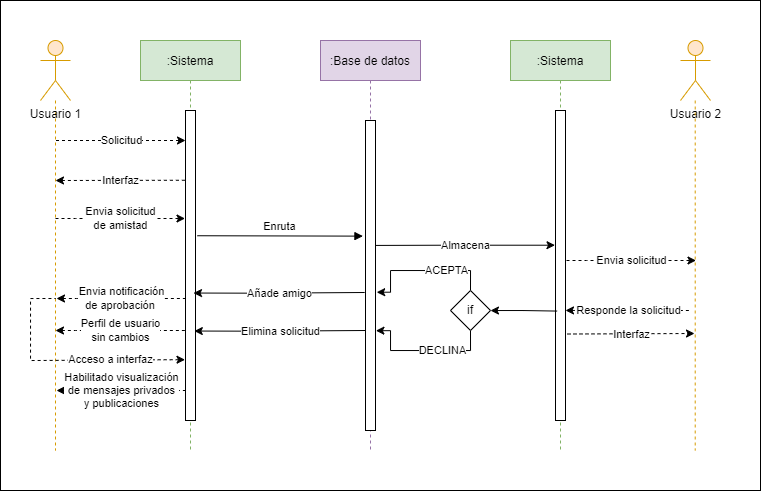

The diagram above was exported from draw.io. Its source (the exported page's mxGraphModel, read from the mxfile embedded in the PNG):
<mxGraphModel dx="981" dy="591" grid="1" gridSize="10" guides="1" tooltips="1" connect="1" arrows="1" fold="1" page="1" pageScale="1" pageWidth="850" pageHeight="1100" math="0" shadow="0">
  <root>
    <mxCell id="0" />
    <mxCell id="1" parent="0" />
    <mxCell id="a349Be_oBTAVStr0RNjt-1" value="" style="rounded=0;whiteSpace=wrap;html=1;" vertex="1" parent="1">
      <mxGeometry x="120" y="80" width="760" height="490" as="geometry" />
    </mxCell>
    <mxCell id="a349Be_oBTAVStr0RNjt-2" value=":Sistema" style="shape=umlLifeline;perimeter=lifelinePerimeter;container=1;collapsible=0;recursiveResize=0;rounded=0;shadow=0;strokeWidth=1;fillColor=#d5e8d4;strokeColor=#82b366;" vertex="1" parent="1">
      <mxGeometry x="260" y="120" width="100" height="410" as="geometry" />
    </mxCell>
    <mxCell id="a349Be_oBTAVStr0RNjt-3" value="" style="points=[];perimeter=orthogonalPerimeter;rounded=0;shadow=0;strokeWidth=1;" vertex="1" parent="a349Be_oBTAVStr0RNjt-2">
      <mxGeometry x="45" y="70" width="10" height="310" as="geometry" />
    </mxCell>
    <mxCell id="a349Be_oBTAVStr0RNjt-4" value="I" style="endArrow=none;html=1;rounded=0;dashed=1;startArrow=classic;startFill=1;endFill=0;entryX=0.029;entryY=0.225;entryDx=0;entryDy=0;entryPerimeter=0;" edge="1" parent="a349Be_oBTAVStr0RNjt-2" target="a349Be_oBTAVStr0RNjt-3">
      <mxGeometry relative="1" as="geometry">
        <mxPoint x="-85" y="140" as="sourcePoint" />
        <mxPoint x="10" y="140" as="targetPoint" />
      </mxGeometry>
    </mxCell>
    <mxCell id="a349Be_oBTAVStr0RNjt-5" value="Interfaz" style="edgeLabel;resizable=0;html=1;align=center;verticalAlign=middle;" connectable="0" vertex="1" parent="a349Be_oBTAVStr0RNjt-4">
      <mxGeometry relative="1" as="geometry" />
    </mxCell>
    <mxCell id="a349Be_oBTAVStr0RNjt-6" value="" style="endArrow=classic;html=1;rounded=0;dashed=1;" edge="1" parent="a349Be_oBTAVStr0RNjt-2">
      <mxGeometry relative="1" as="geometry">
        <mxPoint x="-85" y="178" as="sourcePoint" />
        <mxPoint x="44.5" y="178" as="targetPoint" />
        <Array as="points">
          <mxPoint x="-65" y="178" />
        </Array>
      </mxGeometry>
    </mxCell>
    <mxCell id="a349Be_oBTAVStr0RNjt-7" value="Envia solicitud&lt;br&gt;de amistad" style="edgeLabel;resizable=0;html=1;align=center;verticalAlign=middle;" connectable="0" vertex="1" parent="a349Be_oBTAVStr0RNjt-6">
      <mxGeometry relative="1" as="geometry" />
    </mxCell>
    <mxCell id="a349Be_oBTAVStr0RNjt-8" value=":Base de datos" style="shape=umlLifeline;perimeter=lifelinePerimeter;container=1;collapsible=0;recursiveResize=0;rounded=0;shadow=0;strokeWidth=1;fillColor=#e1d5e7;strokeColor=#9673a6;" vertex="1" parent="1">
      <mxGeometry x="440" y="120" width="100" height="410" as="geometry" />
    </mxCell>
    <mxCell id="a349Be_oBTAVStr0RNjt-9" value="" style="points=[];perimeter=orthogonalPerimeter;rounded=0;shadow=0;strokeWidth=1;" vertex="1" parent="a349Be_oBTAVStr0RNjt-8">
      <mxGeometry x="45" y="80" width="10" height="310" as="geometry" />
    </mxCell>
    <mxCell id="a349Be_oBTAVStr0RNjt-43" value="" style="endArrow=none;html=1;rounded=0;exitX=0.96;exitY=0.935;exitDx=0;exitDy=0;exitPerimeter=0;entryX=0.08;entryY=0.901;entryDx=0;entryDy=0;entryPerimeter=0;endFill=0;startArrow=classic;startFill=1;" edge="1" parent="a349Be_oBTAVStr0RNjt-8">
      <mxGeometry relative="1" as="geometry">
        <mxPoint x="-126.2" y="290.53999999999996" as="sourcePoint" />
        <mxPoint x="44.999999999999815" y="290" as="targetPoint" />
        <Array as="points">
          <mxPoint x="-60.40000000000005" y="290.69" />
        </Array>
      </mxGeometry>
    </mxCell>
    <mxCell id="a349Be_oBTAVStr0RNjt-44" value="Elimina solicitud" style="edgeLabel;resizable=0;html=1;align=center;verticalAlign=middle;" connectable="0" vertex="1" parent="a349Be_oBTAVStr0RNjt-43">
      <mxGeometry relative="1" as="geometry" />
    </mxCell>
    <mxCell id="a349Be_oBTAVStr0RNjt-10" value="Enruta" style="verticalAlign=bottom;endArrow=block;shadow=0;strokeWidth=1;exitX=1.171;exitY=0.404;exitDx=0;exitDy=0;exitPerimeter=0;entryX=-0.257;entryY=0.373;entryDx=0;entryDy=0;entryPerimeter=0;" edge="1" parent="1" source="a349Be_oBTAVStr0RNjt-3" target="a349Be_oBTAVStr0RNjt-9">
      <mxGeometry relative="1" as="geometry">
        <mxPoint x="415" y="200" as="sourcePoint" />
        <mxPoint x="470" y="275" as="targetPoint" />
        <Array as="points" />
      </mxGeometry>
    </mxCell>
    <mxCell id="a349Be_oBTAVStr0RNjt-11" style="edgeStyle=orthogonalEdgeStyle;rounded=0;orthogonalLoop=1;jettySize=auto;html=1;dashed=1;endArrow=none;endFill=0;fillColor=#ffe6cc;strokeColor=#d79b00;" edge="1" parent="1" source="a349Be_oBTAVStr0RNjt-12">
      <mxGeometry relative="1" as="geometry">
        <mxPoint x="175" y="530" as="targetPoint" />
      </mxGeometry>
    </mxCell>
    <mxCell id="a349Be_oBTAVStr0RNjt-12" value="Usuario 1" style="shape=umlActor;verticalLabelPosition=bottom;verticalAlign=top;html=1;fillColor=#ffe6cc;strokeColor=#d79b00;" vertex="1" parent="1">
      <mxGeometry x="160" y="120" width="30" height="60" as="geometry" />
    </mxCell>
    <mxCell id="a349Be_oBTAVStr0RNjt-13" value="" style="endArrow=classic;html=1;rounded=0;dashed=1;" edge="1" parent="1">
      <mxGeometry relative="1" as="geometry">
        <mxPoint x="175.5" y="220" as="sourcePoint" />
        <mxPoint x="305" y="220" as="targetPoint" />
        <Array as="points">
          <mxPoint x="195.5" y="220" />
        </Array>
      </mxGeometry>
    </mxCell>
    <mxCell id="a349Be_oBTAVStr0RNjt-14" value="Solicitud" style="edgeLabel;resizable=0;html=1;align=center;verticalAlign=middle;" connectable="0" vertex="1" parent="a349Be_oBTAVStr0RNjt-13">
      <mxGeometry relative="1" as="geometry" />
    </mxCell>
    <mxCell id="a349Be_oBTAVStr0RNjt-15" value="" style="endArrow=classic;html=1;rounded=0;dashed=1;" edge="1" parent="1">
      <mxGeometry relative="1" as="geometry">
        <mxPoint x="686" y="340" as="sourcePoint" />
        <mxPoint x="815.5" y="340" as="targetPoint" />
        <Array as="points">
          <mxPoint x="706" y="340" />
        </Array>
      </mxGeometry>
    </mxCell>
    <mxCell id="a349Be_oBTAVStr0RNjt-16" value="Envia solicitud" style="edgeLabel;resizable=0;html=1;align=center;verticalAlign=middle;" connectable="0" vertex="1" parent="a349Be_oBTAVStr0RNjt-15">
      <mxGeometry relative="1" as="geometry" />
    </mxCell>
    <mxCell id="a349Be_oBTAVStr0RNjt-17" value=":Sistema" style="shape=umlLifeline;perimeter=lifelinePerimeter;container=1;collapsible=0;recursiveResize=0;rounded=0;shadow=0;strokeWidth=1;fillColor=#d5e8d4;strokeColor=#82b366;" vertex="1" parent="1">
      <mxGeometry x="630" y="120" width="100" height="410" as="geometry" />
    </mxCell>
    <mxCell id="a349Be_oBTAVStr0RNjt-18" value="" style="points=[];perimeter=orthogonalPerimeter;rounded=0;shadow=0;strokeWidth=1;" vertex="1" parent="a349Be_oBTAVStr0RNjt-17">
      <mxGeometry x="45" y="70" width="10" height="310" as="geometry" />
    </mxCell>
    <mxCell id="a349Be_oBTAVStr0RNjt-22" value="Usuario 2" style="shape=umlActor;verticalLabelPosition=bottom;verticalAlign=top;html=1;fillColor=#ffe6cc;strokeColor=#d79b00;" vertex="1" parent="1">
      <mxGeometry x="800" y="120" width="30" height="60" as="geometry" />
    </mxCell>
    <mxCell id="a349Be_oBTAVStr0RNjt-23" style="edgeStyle=orthogonalEdgeStyle;rounded=0;orthogonalLoop=1;jettySize=auto;html=1;dashed=1;endArrow=none;endFill=0;fillColor=#ffe6cc;strokeColor=#d79b00;" edge="1" parent="1">
      <mxGeometry relative="1" as="geometry">
        <mxPoint x="814.71" y="530" as="targetPoint" />
        <mxPoint x="814.71" y="180" as="sourcePoint" />
      </mxGeometry>
    </mxCell>
    <mxCell id="a349Be_oBTAVStr0RNjt-24" value="" style="endArrow=classic;html=1;rounded=0;exitX=0.96;exitY=0.403;exitDx=0;exitDy=0;exitPerimeter=0;" edge="1" parent="1" source="a349Be_oBTAVStr0RNjt-9">
      <mxGeometry relative="1" as="geometry">
        <mxPoint x="500" y="325" as="sourcePoint" />
        <mxPoint x="674.5000000000002" y="324.71000000000004" as="targetPoint" />
        <Array as="points">
          <mxPoint x="565" y="324.71000000000004" />
        </Array>
      </mxGeometry>
    </mxCell>
    <mxCell id="a349Be_oBTAVStr0RNjt-25" value="Almacena" style="edgeLabel;resizable=0;html=1;align=center;verticalAlign=middle;" connectable="0" vertex="1" parent="a349Be_oBTAVStr0RNjt-24">
      <mxGeometry relative="1" as="geometry" />
    </mxCell>
    <mxCell id="a349Be_oBTAVStr0RNjt-26" value="" style="endArrow=none;html=1;rounded=0;dashed=1;startArrow=classic;startFill=1;endFill=0;exitX=1;exitY=0.645;exitDx=0;exitDy=0;exitPerimeter=0;" edge="1" parent="1" source="a349Be_oBTAVStr0RNjt-18">
      <mxGeometry relative="1" as="geometry">
        <mxPoint x="685" y="380" as="sourcePoint" />
        <mxPoint x="810" y="390" as="targetPoint" />
        <Array as="points" />
      </mxGeometry>
    </mxCell>
    <mxCell id="a349Be_oBTAVStr0RNjt-27" value="Responde la solicitud" style="edgeLabel;resizable=0;html=1;align=center;verticalAlign=middle;" connectable="0" vertex="1" parent="a349Be_oBTAVStr0RNjt-26">
      <mxGeometry relative="1" as="geometry" />
    </mxCell>
    <mxCell id="a349Be_oBTAVStr0RNjt-28" value="I" style="endArrow=classic;html=1;rounded=0;dashed=1;startArrow=none;startFill=0;endFill=1;exitX=1.2;exitY=0.721;exitDx=0;exitDy=0;exitPerimeter=0;" edge="1" parent="1" source="a349Be_oBTAVStr0RNjt-18">
      <mxGeometry relative="1" as="geometry">
        <mxPoint x="690" y="413" as="sourcePoint" />
        <mxPoint x="813.9999999999998" y="413" as="targetPoint" />
        <Array as="points" />
      </mxGeometry>
    </mxCell>
    <mxCell id="a349Be_oBTAVStr0RNjt-29" value="Interfaz" style="edgeLabel;resizable=0;html=1;align=center;verticalAlign=middle;" connectable="0" vertex="1" parent="a349Be_oBTAVStr0RNjt-28">
      <mxGeometry relative="1" as="geometry" />
    </mxCell>
    <mxCell id="a349Be_oBTAVStr0RNjt-39" value="" style="endArrow=none;html=1;rounded=0;exitX=0.96;exitY=0.935;exitDx=0;exitDy=0;exitPerimeter=0;entryX=0.08;entryY=0.901;entryDx=0;entryDy=0;entryPerimeter=0;endFill=0;startArrow=classic;startFill=1;" edge="1" parent="1">
      <mxGeometry relative="1" as="geometry">
        <mxPoint x="313" y="372.54" as="sourcePoint" />
        <mxPoint x="484.19999999999993" y="372.00000000000006" as="targetPoint" />
        <Array as="points">
          <mxPoint x="378.79999999999995" y="372.69" />
        </Array>
      </mxGeometry>
    </mxCell>
    <mxCell id="a349Be_oBTAVStr0RNjt-40" value="Añade amigo" style="edgeLabel;resizable=0;html=1;align=center;verticalAlign=middle;" connectable="0" vertex="1" parent="a349Be_oBTAVStr0RNjt-39">
      <mxGeometry relative="1" as="geometry" />
    </mxCell>
    <mxCell id="a349Be_oBTAVStr0RNjt-41" value="" style="endArrow=none;html=1;rounded=0;dashed=1;startArrow=classic;startFill=1;endFill=0;" edge="1" parent="1">
      <mxGeometry relative="1" as="geometry">
        <mxPoint x="176" y="378" as="sourcePoint" />
        <mxPoint x="305.5" y="378" as="targetPoint" />
        <Array as="points">
          <mxPoint x="196" y="378" />
        </Array>
      </mxGeometry>
    </mxCell>
    <mxCell id="a349Be_oBTAVStr0RNjt-42" value="Envia notificación&lt;br&gt;de aprobación&amp;nbsp;" style="edgeLabel;resizable=0;html=1;align=center;verticalAlign=middle;" connectable="0" vertex="1" parent="a349Be_oBTAVStr0RNjt-41">
      <mxGeometry relative="1" as="geometry" />
    </mxCell>
    <mxCell id="a349Be_oBTAVStr0RNjt-45" value="" style="endArrow=none;html=1;rounded=0;dashed=1;startArrow=classic;startFill=1;endFill=0;" edge="1" parent="1">
      <mxGeometry relative="1" as="geometry">
        <mxPoint x="175" y="410" as="sourcePoint" />
        <mxPoint x="304.5" y="410" as="targetPoint" />
        <Array as="points">
          <mxPoint x="195" y="410" />
        </Array>
      </mxGeometry>
    </mxCell>
    <mxCell id="a349Be_oBTAVStr0RNjt-46" value="Perfil de usuario&lt;br&gt;sin cambios" style="edgeLabel;resizable=0;html=1;align=center;verticalAlign=middle;" connectable="0" vertex="1" parent="a349Be_oBTAVStr0RNjt-45">
      <mxGeometry relative="1" as="geometry" />
    </mxCell>
    <mxCell id="a349Be_oBTAVStr0RNjt-48" style="edgeStyle=orthogonalEdgeStyle;rounded=0;orthogonalLoop=1;jettySize=auto;html=1;entryX=0.16;entryY=0.647;entryDx=0;entryDy=0;entryPerimeter=0;endArrow=none;endFill=0;startArrow=classic;startFill=1;" edge="1" parent="1" source="a349Be_oBTAVStr0RNjt-47" target="a349Be_oBTAVStr0RNjt-18">
      <mxGeometry relative="1" as="geometry" />
    </mxCell>
    <mxCell id="a349Be_oBTAVStr0RNjt-49" style="edgeStyle=orthogonalEdgeStyle;rounded=0;orthogonalLoop=1;jettySize=auto;html=1;entryX=1.12;entryY=0.554;entryDx=0;entryDy=0;entryPerimeter=0;startArrow=none;startFill=0;endArrow=classic;endFill=1;exitX=0.5;exitY=0;exitDx=0;exitDy=0;" edge="1" parent="1" source="a349Be_oBTAVStr0RNjt-47" target="a349Be_oBTAVStr0RNjt-9">
      <mxGeometry relative="1" as="geometry">
        <Array as="points">
          <mxPoint x="590" y="350" />
          <mxPoint x="510" y="350" />
          <mxPoint x="510" y="372" />
        </Array>
      </mxGeometry>
    </mxCell>
    <mxCell id="a349Be_oBTAVStr0RNjt-51" value="ACEPTA" style="edgeLabel;html=1;align=center;verticalAlign=middle;resizable=0;points=[];" vertex="1" connectable="0" parent="a349Be_oBTAVStr0RNjt-49">
      <mxGeometry x="-0.3359" relative="1" as="geometry">
        <mxPoint as="offset" />
      </mxGeometry>
    </mxCell>
    <mxCell id="a349Be_oBTAVStr0RNjt-50" style="edgeStyle=orthogonalEdgeStyle;rounded=0;orthogonalLoop=1;jettySize=auto;html=1;entryX=1.04;entryY=0.678;entryDx=0;entryDy=0;entryPerimeter=0;startArrow=none;startFill=0;endArrow=classic;endFill=1;exitX=0.5;exitY=1;exitDx=0;exitDy=0;" edge="1" parent="1" source="a349Be_oBTAVStr0RNjt-47" target="a349Be_oBTAVStr0RNjt-9">
      <mxGeometry relative="1" as="geometry">
        <Array as="points">
          <mxPoint x="590" y="430" />
          <mxPoint x="510" y="430" />
          <mxPoint x="510" y="410" />
        </Array>
      </mxGeometry>
    </mxCell>
    <mxCell id="a349Be_oBTAVStr0RNjt-52" value="DECLINA" style="edgeLabel;html=1;align=center;verticalAlign=middle;resizable=0;points=[];" vertex="1" connectable="0" parent="a349Be_oBTAVStr0RNjt-50">
      <mxGeometry x="-0.2827" relative="1" as="geometry">
        <mxPoint as="offset" />
      </mxGeometry>
    </mxCell>
    <mxCell id="a349Be_oBTAVStr0RNjt-47" value="if" style="rhombus;whiteSpace=wrap;html=1;" vertex="1" parent="1">
      <mxGeometry x="570" y="370" width="40" height="40" as="geometry" />
    </mxCell>
    <mxCell id="a349Be_oBTAVStr0RNjt-53" value="" style="endArrow=none;html=1;rounded=0;dashed=1;startArrow=classic;startFill=1;endFill=0;entryX=0.029;entryY=0.518;entryDx=0;entryDy=0;entryPerimeter=0;elbow=vertical;edgeStyle=orthogonalEdgeStyle;exitX=-0.05;exitY=0.804;exitDx=0;exitDy=0;exitPerimeter=0;" edge="1" parent="1" source="a349Be_oBTAVStr0RNjt-3">
      <mxGeometry relative="1" as="geometry">
        <mxPoint x="175" y="470" as="sourcePoint" />
        <mxPoint x="175.25999999999996" y="377.99999999999994" as="targetPoint" />
        <Array as="points">
          <mxPoint x="290" y="439" />
          <mxPoint x="150" y="440" />
          <mxPoint x="150" y="378" />
        </Array>
      </mxGeometry>
    </mxCell>
    <mxCell id="a349Be_oBTAVStr0RNjt-58" value="Acceso a interfaz" style="edgeLabel;html=1;align=center;verticalAlign=middle;resizable=0;points=[];" vertex="1" connectable="0" parent="a349Be_oBTAVStr0RNjt-53">
      <mxGeometry x="-0.0703" y="-1" relative="1" as="geometry">
        <mxPoint x="38" as="offset" />
      </mxGeometry>
    </mxCell>
    <mxCell id="a349Be_oBTAVStr0RNjt-55" value="" style="endArrow=none;html=1;rounded=0;dashed=1;startArrow=classic;startFill=1;endFill=0;" edge="1" parent="1">
      <mxGeometry relative="1" as="geometry">
        <mxPoint x="176" y="470" as="sourcePoint" />
        <mxPoint x="305.5" y="470" as="targetPoint" />
        <Array as="points">
          <mxPoint x="196" y="470" />
        </Array>
      </mxGeometry>
    </mxCell>
    <mxCell id="a349Be_oBTAVStr0RNjt-56" value="Habilitado visualización&lt;br&gt;de mensajes privados&lt;br&gt;y publicaciones" style="edgeLabel;resizable=0;html=1;align=center;verticalAlign=middle;" connectable="0" vertex="1" parent="a349Be_oBTAVStr0RNjt-55">
      <mxGeometry relative="1" as="geometry" />
    </mxCell>
  </root>
</mxGraphModel>